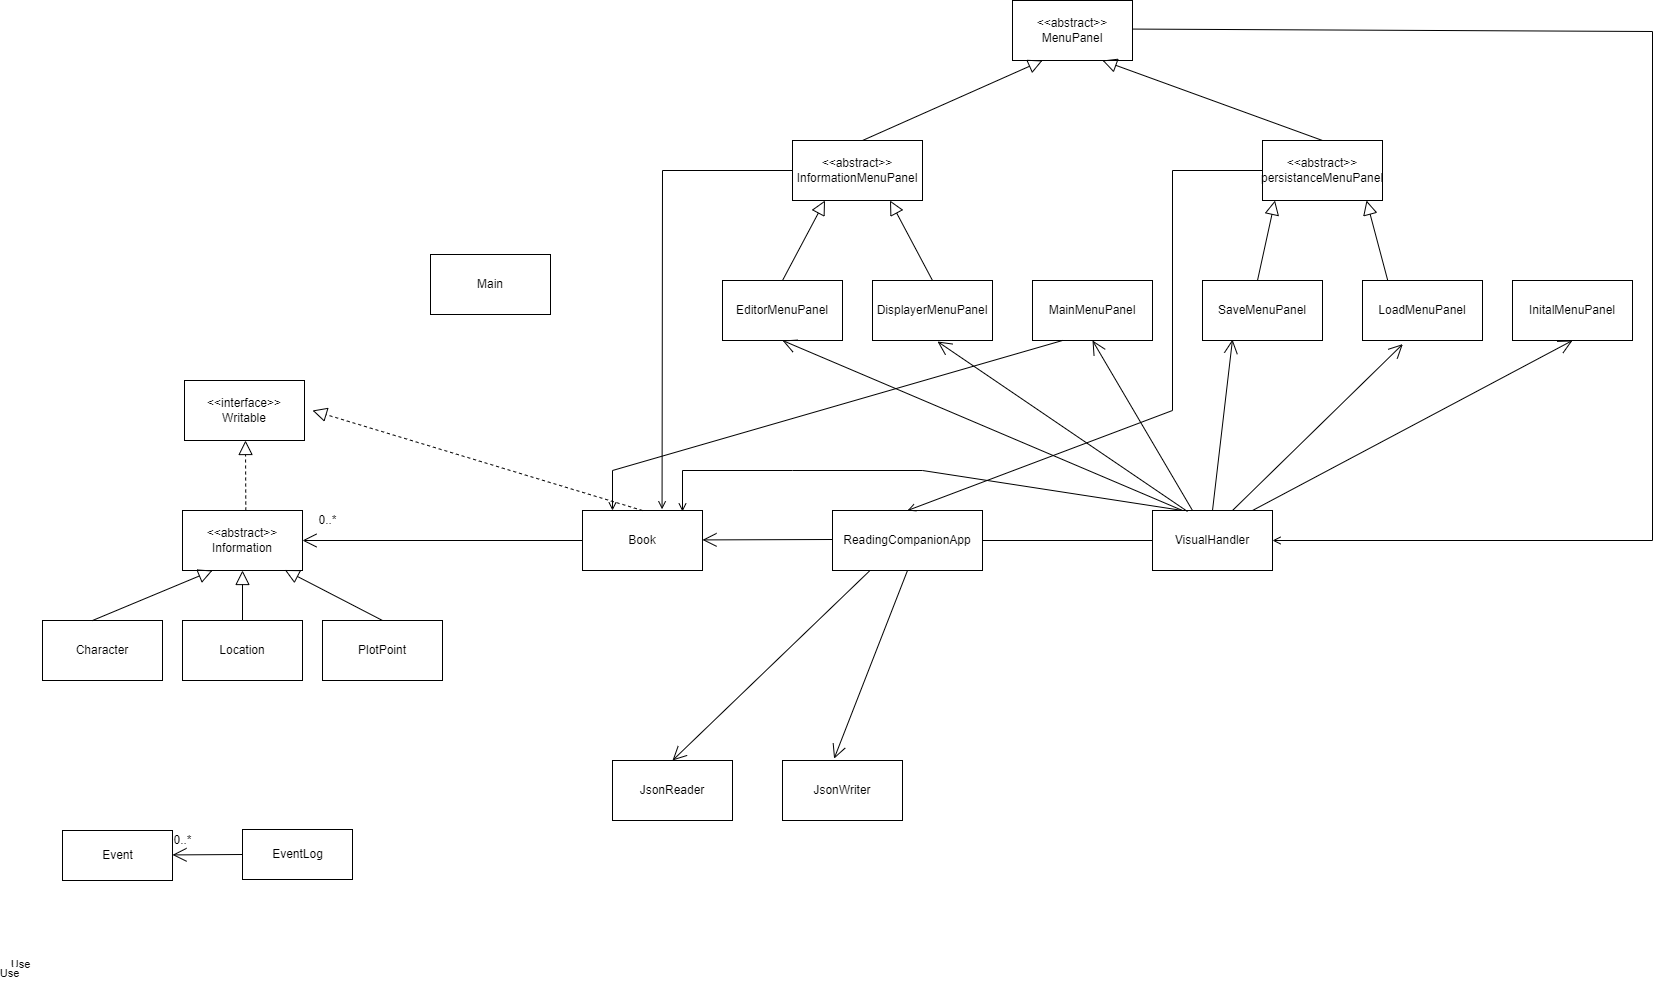

The diagram above was exported from draw.io. Its source (the exported page's mxGraphModel, read from the mxfile embedded in the PNG):
<mxGraphModel dx="1828" dy="1070" grid="1" gridSize="10" guides="1" tooltips="1" connect="1" arrows="1" fold="1" page="1" pageScale="1" pageWidth="850" pageHeight="1100" background="none" math="0" shadow="0">
  <root>
    <mxCell id="0" />
    <mxCell id="1" parent="0" />
    <mxCell id="DnhSaokaFbZzOLFYxmDt-3" value="Book" style="rounded=0;whiteSpace=wrap;html=1;" parent="1" vertex="1">
      <mxGeometry x="582" y="626" width="120" height="60" as="geometry" />
    </mxCell>
    <mxCell id="DnhSaokaFbZzOLFYxmDt-4" value="&amp;lt;&amp;lt;abstract&amp;gt;&amp;gt;&lt;br&gt;Information" style="rounded=0;whiteSpace=wrap;html=1;" parent="1" vertex="1">
      <mxGeometry x="182" y="626" width="120" height="60" as="geometry" />
    </mxCell>
    <mxCell id="DnhSaokaFbZzOLFYxmDt-5" value="Character" style="rounded=0;whiteSpace=wrap;html=1;" parent="1" vertex="1">
      <mxGeometry x="42" y="736" width="120" height="60" as="geometry" />
    </mxCell>
    <mxCell id="DnhSaokaFbZzOLFYxmDt-6" value="Location" style="rounded=0;whiteSpace=wrap;html=1;" parent="1" vertex="1">
      <mxGeometry x="182" y="736" width="120" height="60" as="geometry" />
    </mxCell>
    <mxCell id="DnhSaokaFbZzOLFYxmDt-7" value="PlotPoint" style="rounded=0;whiteSpace=wrap;html=1;" parent="1" vertex="1">
      <mxGeometry x="322" y="736" width="120" height="60" as="geometry" />
    </mxCell>
    <mxCell id="DnhSaokaFbZzOLFYxmDt-22" value="" style="endArrow=open;endFill=1;endSize=12;html=1;rounded=0;entryX=1;entryY=0.5;entryDx=0;entryDy=0;exitX=0;exitY=0.5;exitDx=0;exitDy=0;" parent="1" source="DnhSaokaFbZzOLFYxmDt-3" target="DnhSaokaFbZzOLFYxmDt-4" edge="1">
      <mxGeometry width="160" relative="1" as="geometry">
        <mxPoint x="512" y="686" as="sourcePoint" />
        <mxPoint x="672" y="686" as="targetPoint" />
      </mxGeometry>
    </mxCell>
    <mxCell id="DnhSaokaFbZzOLFYxmDt-23" value="0..*" style="text;html=1;align=center;verticalAlign=middle;resizable=0;points=[];autosize=1;strokeColor=none;fillColor=none;" parent="1" vertex="1">
      <mxGeometry x="312" y="626" width="30" height="20" as="geometry" />
    </mxCell>
    <mxCell id="DnhSaokaFbZzOLFYxmDt-24" value="Use" style="endArrow=block;endSize=12;dashed=1;html=1;rounded=0;exitX=0.5;exitY=0;exitDx=0;exitDy=0;endFill=0;" parent="1" edge="1">
      <mxGeometry x="-1" y="507" width="160" relative="1" as="geometry">
        <mxPoint x="245.31999999999954" y="626" as="sourcePoint" />
        <mxPoint x="245" y="556" as="targetPoint" />
        <mxPoint x="282" y="452" as="offset" />
      </mxGeometry>
    </mxCell>
    <mxCell id="DnhSaokaFbZzOLFYxmDt-25" value="&amp;lt;&amp;lt;interface&amp;gt;&amp;gt;&lt;br&gt;Writable" style="rounded=0;whiteSpace=wrap;html=1;" parent="1" vertex="1">
      <mxGeometry x="184" y="496" width="120" height="60" as="geometry" />
    </mxCell>
    <mxCell id="DnhSaokaFbZzOLFYxmDt-26" value="Use" style="endArrow=block;endSize=12;dashed=1;html=1;rounded=0;exitX=0.5;exitY=0;exitDx=0;exitDy=0;endFill=0;" parent="1" source="DnhSaokaFbZzOLFYxmDt-3" edge="1">
      <mxGeometry x="1" y="640" width="160" relative="1" as="geometry">
        <mxPoint x="841.7299999999997" y="606" as="sourcePoint" />
        <mxPoint x="312" y="526" as="targetPoint" />
        <mxPoint x="-117" y="-49" as="offset" />
      </mxGeometry>
    </mxCell>
    <mxCell id="DnhSaokaFbZzOLFYxmDt-27" value="Event" style="html=1;" parent="1" vertex="1">
      <mxGeometry x="62" y="946" width="110" height="50" as="geometry" />
    </mxCell>
    <mxCell id="DnhSaokaFbZzOLFYxmDt-28" value="EventLog" style="html=1;" parent="1" vertex="1">
      <mxGeometry x="242" y="945" width="110" height="50" as="geometry" />
    </mxCell>
    <mxCell id="DnhSaokaFbZzOLFYxmDt-29" value="" style="endArrow=open;endFill=1;endSize=12;html=1;rounded=0;entryX=1;entryY=0.5;entryDx=0;entryDy=0;" parent="1" edge="1">
      <mxGeometry width="160" relative="1" as="geometry">
        <mxPoint x="242" y="970" as="sourcePoint" />
        <mxPoint x="172" y="970.4100000000001" as="targetPoint" />
      </mxGeometry>
    </mxCell>
    <mxCell id="DnhSaokaFbZzOLFYxmDt-30" value="0..*" style="text;html=1;align=center;verticalAlign=middle;resizable=0;points=[];autosize=1;strokeColor=none;fillColor=none;" parent="1" vertex="1">
      <mxGeometry x="167" y="946" width="30" height="20" as="geometry" />
    </mxCell>
    <mxCell id="DnhSaokaFbZzOLFYxmDt-32" value="ReadingCompanionApp" style="rounded=0;whiteSpace=wrap;html=1;" parent="1" vertex="1">
      <mxGeometry x="832" y="626" width="150" height="60" as="geometry" />
    </mxCell>
    <mxCell id="DnhSaokaFbZzOLFYxmDt-33" value="JsonReader&lt;span style=&quot;color: rgba(0 , 0 , 0 , 0) ; font-family: monospace ; font-size: 0px&quot;&gt;%3CmxGraphModel%3E%3Croot%3E%3CmxCell%20id%3D%220%22%2F%3E%3CmxCell%20id%3D%221%22%20parent%3D%220%22%2F%3E%3CmxCell%20id%3D%222%22%20value%3D%22%22%20style%3D%22endArrow%3Dopen%3BendFill%3D1%3BendSize%3D12%3Bhtml%3D1%3Brounded%3D0%3BentryX%3D1%3BentryY%3D0.5%3BentryDx%3D0%3BentryDy%3D0%3BexitX%3D0%3BexitY%3D0.5%3BexitDx%3D0%3BexitDy%3D0%3B%22%20edge%3D%221%22%20parent%3D%221%22%3E%3CmxGeometry%20width%3D%22160%22%20relative%3D%221%22%20as%3D%22geometry%22%3E%3CmxPoint%20x%3D%22750%22%20y%3D%22210%22%20as%3D%22sourcePoint%22%2F%3E%3CmxPoint%20x%3D%22270%22%20y%3D%22210%22%20as%3D%22targetPoint%22%2F%3E%3C%2FmxGeometry%3E%3C%2FmxCell%3E%3C%2Froot%3E%3C%2FmxGraphModel%3E&lt;/span&gt;" style="rounded=0;whiteSpace=wrap;html=1;" parent="1" vertex="1">
      <mxGeometry x="612" y="876" width="120" height="60" as="geometry" />
    </mxCell>
    <mxCell id="DnhSaokaFbZzOLFYxmDt-34" value="JsonWriter" style="rounded=0;whiteSpace=wrap;html=1;" parent="1" vertex="1">
      <mxGeometry x="782" y="876" width="120" height="60" as="geometry" />
    </mxCell>
    <mxCell id="DnhSaokaFbZzOLFYxmDt-37" value="" style="endArrow=open;endFill=1;endSize=12;html=1;rounded=0;entryX=1;entryY=0.5;entryDx=0;entryDy=0;" parent="1" edge="1">
      <mxGeometry width="160" relative="1" as="geometry">
        <mxPoint x="832" y="655" as="sourcePoint" />
        <mxPoint x="702" y="655.41" as="targetPoint" />
      </mxGeometry>
    </mxCell>
    <mxCell id="DnhSaokaFbZzOLFYxmDt-39" value="" style="endArrow=open;endFill=1;endSize=12;html=1;rounded=0;entryX=0.5;entryY=0;entryDx=0;entryDy=0;exitX=0.25;exitY=1;exitDx=0;exitDy=0;" parent="1" source="DnhSaokaFbZzOLFYxmDt-32" target="DnhSaokaFbZzOLFYxmDt-33" edge="1">
      <mxGeometry width="160" relative="1" as="geometry">
        <mxPoint x="842" y="665" as="sourcePoint" />
        <mxPoint x="712" y="665.41" as="targetPoint" />
      </mxGeometry>
    </mxCell>
    <mxCell id="DnhSaokaFbZzOLFYxmDt-40" value="" style="endArrow=open;endFill=1;endSize=12;html=1;rounded=0;entryX=0.43;entryY=-0.03;entryDx=0;entryDy=0;exitX=0.5;exitY=1;exitDx=0;exitDy=0;entryPerimeter=0;" parent="1" source="DnhSaokaFbZzOLFYxmDt-32" target="DnhSaokaFbZzOLFYxmDt-34" edge="1">
      <mxGeometry width="160" relative="1" as="geometry">
        <mxPoint x="879.5" y="696" as="sourcePoint" />
        <mxPoint x="682" y="886" as="targetPoint" />
      </mxGeometry>
    </mxCell>
    <mxCell id="DnhSaokaFbZzOLFYxmDt-41" value="VisualHandler" style="rounded=0;whiteSpace=wrap;html=1;" parent="1" vertex="1">
      <mxGeometry x="1152" y="626" width="120" height="60" as="geometry" />
    </mxCell>
    <mxCell id="DnhSaokaFbZzOLFYxmDt-43" value="" style="endArrow=none;html=1;rounded=0;exitX=1;exitY=0.5;exitDx=0;exitDy=0;entryX=0;entryY=0.5;entryDx=0;entryDy=0;" parent="1" source="DnhSaokaFbZzOLFYxmDt-32" target="DnhSaokaFbZzOLFYxmDt-41" edge="1">
      <mxGeometry width="50" height="50" relative="1" as="geometry">
        <mxPoint x="1042" y="726" as="sourcePoint" />
        <mxPoint x="1092" y="676" as="targetPoint" />
      </mxGeometry>
    </mxCell>
    <mxCell id="DnhSaokaFbZzOLFYxmDt-44" value="" style="endArrow=open;html=1;rounded=0;entryX=0.5;entryY=0;entryDx=0;entryDy=0;exitX=0.25;exitY=0;exitDx=0;exitDy=0;endFill=0;" parent="1" source="DnhSaokaFbZzOLFYxmDt-41" edge="1">
      <mxGeometry width="50" height="50" relative="1" as="geometry">
        <mxPoint x="1182" y="617" as="sourcePoint" />
        <mxPoint x="682" y="627" as="targetPoint" />
        <Array as="points">
          <mxPoint x="922" y="586" />
          <mxPoint x="792" y="586" />
          <mxPoint x="682" y="586" />
        </Array>
      </mxGeometry>
    </mxCell>
    <mxCell id="DnhSaokaFbZzOLFYxmDt-45" value="SaveMenuPanel" style="rounded=0;whiteSpace=wrap;html=1;" parent="1" vertex="1">
      <mxGeometry x="1202" y="396" width="120" height="60" as="geometry" />
    </mxCell>
    <mxCell id="DnhSaokaFbZzOLFYxmDt-46" value="LoadMenuPanel" style="rounded=0;whiteSpace=wrap;html=1;" parent="1" vertex="1">
      <mxGeometry x="1362" y="396" width="120" height="60" as="geometry" />
    </mxCell>
    <mxCell id="DnhSaokaFbZzOLFYxmDt-47" value="DisplayerMenuPanel" style="rounded=0;whiteSpace=wrap;html=1;" parent="1" vertex="1">
      <mxGeometry x="872" y="396" width="120" height="60" as="geometry" />
    </mxCell>
    <mxCell id="DnhSaokaFbZzOLFYxmDt-49" value="EditorMenuPanel" style="rounded=0;whiteSpace=wrap;html=1;" parent="1" vertex="1">
      <mxGeometry x="722" y="396" width="120" height="60" as="geometry" />
    </mxCell>
    <mxCell id="DnhSaokaFbZzOLFYxmDt-52" value="MainMenuPanel" style="rounded=0;whiteSpace=wrap;html=1;" parent="1" vertex="1">
      <mxGeometry x="1032" y="396" width="120" height="60" as="geometry" />
    </mxCell>
    <mxCell id="DnhSaokaFbZzOLFYxmDt-54" value="InitalMenuPanel" style="rounded=0;whiteSpace=wrap;html=1;" parent="1" vertex="1">
      <mxGeometry x="1512" y="396" width="120" height="60" as="geometry" />
    </mxCell>
    <mxCell id="DnhSaokaFbZzOLFYxmDt-55" value="" style="endArrow=open;endFill=1;endSize=12;html=1;rounded=0;entryX=0.5;entryY=1;entryDx=0;entryDy=0;exitX=0.25;exitY=0;exitDx=0;exitDy=0;" parent="1" source="DnhSaokaFbZzOLFYxmDt-41" target="DnhSaokaFbZzOLFYxmDt-49" edge="1">
      <mxGeometry width="160" relative="1" as="geometry">
        <mxPoint x="1182" y="606" as="sourcePoint" />
        <mxPoint x="1152" y="526" as="targetPoint" />
      </mxGeometry>
    </mxCell>
    <mxCell id="DnhSaokaFbZzOLFYxmDt-56" value="" style="endArrow=open;endFill=1;endSize=12;html=1;rounded=0;entryX=0.5;entryY=1;entryDx=0;entryDy=0;exitX=0.25;exitY=0;exitDx=0;exitDy=0;" parent="1" edge="1">
      <mxGeometry width="160" relative="1" as="geometry">
        <mxPoint x="1187" y="626.9999999999998" as="sourcePoint" />
        <mxPoint x="937" y="456.9999999999998" as="targetPoint" />
      </mxGeometry>
    </mxCell>
    <mxCell id="DnhSaokaFbZzOLFYxmDt-57" value="" style="endArrow=open;endFill=1;endSize=12;html=1;rounded=0;entryX=0.5;entryY=1;entryDx=0;entryDy=0;" parent="1" target="DnhSaokaFbZzOLFYxmDt-52" edge="1">
      <mxGeometry width="160" relative="1" as="geometry">
        <mxPoint x="1192" y="626" as="sourcePoint" />
        <mxPoint x="942" y="466" as="targetPoint" />
      </mxGeometry>
    </mxCell>
    <mxCell id="DnhSaokaFbZzOLFYxmDt-58" value="" style="endArrow=open;endFill=1;endSize=12;html=1;rounded=0;exitX=0.5;exitY=0;exitDx=0;exitDy=0;" parent="1" source="DnhSaokaFbZzOLFYxmDt-41" edge="1">
      <mxGeometry width="160" relative="1" as="geometry">
        <mxPoint x="1212" y="645" as="sourcePoint" />
        <mxPoint x="1232" y="455" as="targetPoint" />
      </mxGeometry>
    </mxCell>
    <mxCell id="DnhSaokaFbZzOLFYxmDt-59" value="" style="endArrow=open;endFill=1;endSize=12;html=1;rounded=0;entryX=0.336;entryY=1.06;entryDx=0;entryDy=0;entryPerimeter=0;" parent="1" target="DnhSaokaFbZzOLFYxmDt-46" edge="1">
      <mxGeometry width="160" relative="1" as="geometry">
        <mxPoint x="1232" y="626" as="sourcePoint" />
        <mxPoint x="1242" y="465" as="targetPoint" />
      </mxGeometry>
    </mxCell>
    <mxCell id="DnhSaokaFbZzOLFYxmDt-60" value="" style="endArrow=open;endFill=1;endSize=12;html=1;rounded=0;entryX=0.5;entryY=1;entryDx=0;entryDy=0;" parent="1" target="DnhSaokaFbZzOLFYxmDt-54" edge="1">
      <mxGeometry width="160" relative="1" as="geometry">
        <mxPoint x="1252" y="626" as="sourcePoint" />
        <mxPoint x="1252" y="475" as="targetPoint" />
      </mxGeometry>
    </mxCell>
    <mxCell id="DnhSaokaFbZzOLFYxmDt-61" value="&amp;lt;&amp;lt;abstract&amp;gt;&amp;gt;&lt;br&gt;InformationMenuPanel" style="rounded=0;whiteSpace=wrap;html=1;" parent="1" vertex="1">
      <mxGeometry x="792" y="256" width="130" height="60" as="geometry" />
    </mxCell>
    <mxCell id="DnhSaokaFbZzOLFYxmDt-67" value="" style="endArrow=block;endFill=0;endSize=12;html=1;rounded=0;entryX=0.25;entryY=1;entryDx=0;entryDy=0;" parent="1" target="DnhSaokaFbZzOLFYxmDt-4" edge="1">
      <mxGeometry width="160" relative="1" as="geometry">
        <mxPoint x="112" y="736.0000000000002" as="sourcePoint" />
        <mxPoint x="272" y="736.0000000000002" as="targetPoint" />
        <Array as="points">
          <mxPoint x="92" y="736" />
        </Array>
      </mxGeometry>
    </mxCell>
    <mxCell id="DnhSaokaFbZzOLFYxmDt-71" value="" style="endArrow=block;endFill=0;endSize=12;html=1;rounded=0;exitX=0.5;exitY=0;exitDx=0;exitDy=0;entryX=0.5;entryY=1;entryDx=0;entryDy=0;" parent="1" source="DnhSaokaFbZzOLFYxmDt-6" target="DnhSaokaFbZzOLFYxmDt-4" edge="1">
      <mxGeometry width="160" relative="1" as="geometry">
        <mxPoint x="302" y="606" as="sourcePoint" />
        <mxPoint x="462" y="606" as="targetPoint" />
      </mxGeometry>
    </mxCell>
    <mxCell id="DnhSaokaFbZzOLFYxmDt-72" value="" style="endArrow=block;endFill=0;endSize=12;html=1;rounded=0;exitX=0.5;exitY=0;exitDx=0;exitDy=0;entryX=0.853;entryY=0.991;entryDx=0;entryDy=0;entryPerimeter=0;" parent="1" source="DnhSaokaFbZzOLFYxmDt-7" target="DnhSaokaFbZzOLFYxmDt-4" edge="1">
      <mxGeometry width="160" relative="1" as="geometry">
        <mxPoint x="252" y="745.9999999999998" as="sourcePoint" />
        <mxPoint x="252" y="695.9999999999998" as="targetPoint" />
      </mxGeometry>
    </mxCell>
    <mxCell id="DnhSaokaFbZzOLFYxmDt-73" value="" style="endArrow=block;endFill=0;endSize=12;html=1;rounded=0;exitX=0.5;exitY=0;exitDx=0;exitDy=0;entryX=0.25;entryY=1;entryDx=0;entryDy=0;" parent="1" source="DnhSaokaFbZzOLFYxmDt-49" target="DnhSaokaFbZzOLFYxmDt-61" edge="1">
      <mxGeometry width="160" relative="1" as="geometry">
        <mxPoint x="872" y="306" as="sourcePoint" />
        <mxPoint x="1032" y="306" as="targetPoint" />
      </mxGeometry>
    </mxCell>
    <mxCell id="DnhSaokaFbZzOLFYxmDt-74" value="" style="endArrow=block;endFill=0;endSize=12;html=1;rounded=0;exitX=0.5;exitY=0;exitDx=0;exitDy=0;entryX=0.75;entryY=1;entryDx=0;entryDy=0;" parent="1" source="DnhSaokaFbZzOLFYxmDt-47" target="DnhSaokaFbZzOLFYxmDt-61" edge="1">
      <mxGeometry width="160" relative="1" as="geometry">
        <mxPoint x="792" y="406" as="sourcePoint" />
        <mxPoint x="834.5" y="336" as="targetPoint" />
      </mxGeometry>
    </mxCell>
    <mxCell id="DnhSaokaFbZzOLFYxmDt-76" value="" style="endArrow=block;endFill=0;endSize=12;html=1;rounded=0;exitX=0.5;exitY=0;exitDx=0;exitDy=0;" parent="1" edge="1">
      <mxGeometry width="160" relative="1" as="geometry">
        <mxPoint x="1257" y="396" as="sourcePoint" />
        <mxPoint x="1274.5" y="316" as="targetPoint" />
      </mxGeometry>
    </mxCell>
    <mxCell id="DnhSaokaFbZzOLFYxmDt-77" value="" style="endArrow=block;endFill=0;endSize=12;html=1;rounded=0;exitX=0.5;exitY=0;exitDx=0;exitDy=0;" parent="1" edge="1">
      <mxGeometry width="160" relative="1" as="geometry">
        <mxPoint x="1387.25" y="396" as="sourcePoint" />
        <mxPoint x="1366" y="316" as="targetPoint" />
      </mxGeometry>
    </mxCell>
    <mxCell id="DnhSaokaFbZzOLFYxmDt-78" value="" style="endArrow=open;html=1;rounded=0;entryX=0.663;entryY=-0.02;entryDx=0;entryDy=0;entryPerimeter=0;exitX=0;exitY=0.5;exitDx=0;exitDy=0;endFill=0;" parent="1" source="DnhSaokaFbZzOLFYxmDt-61" target="DnhSaokaFbZzOLFYxmDt-3" edge="1">
      <mxGeometry width="50" height="50" relative="1" as="geometry">
        <mxPoint x="662" y="306" as="sourcePoint" />
        <mxPoint x="696" y="426" as="targetPoint" />
        <Array as="points">
          <mxPoint x="662" y="286" />
        </Array>
      </mxGeometry>
    </mxCell>
    <mxCell id="DnhSaokaFbZzOLFYxmDt-80" value="" style="endArrow=open;html=1;rounded=0;exitX=0.25;exitY=1;exitDx=0;exitDy=0;endFill=0;" parent="1" source="DnhSaokaFbZzOLFYxmDt-52" edge="1">
      <mxGeometry width="50" height="50" relative="1" as="geometry">
        <mxPoint x="1067" y="536" as="sourcePoint" />
        <mxPoint x="612" y="626" as="targetPoint" />
        <Array as="points">
          <mxPoint x="612" y="586" />
        </Array>
      </mxGeometry>
    </mxCell>
    <mxCell id="DnhSaokaFbZzOLFYxmDt-81" value="&amp;lt;&amp;lt;abstract&amp;gt;&amp;gt;&lt;br&gt;persistanceMenuPanel" style="rounded=0;whiteSpace=wrap;html=1;" parent="1" vertex="1">
      <mxGeometry x="1262" y="256" width="120" height="60" as="geometry" />
    </mxCell>
    <mxCell id="DnhSaokaFbZzOLFYxmDt-82" value="" style="endArrow=open;html=1;rounded=0;exitX=0;exitY=0.5;exitDx=0;exitDy=0;entryX=0.5;entryY=0;entryDx=0;entryDy=0;endFill=0;" parent="1" source="DnhSaokaFbZzOLFYxmDt-81" target="DnhSaokaFbZzOLFYxmDt-32" edge="1">
      <mxGeometry width="50" height="50" relative="1" as="geometry">
        <mxPoint x="1092" y="366" as="sourcePoint" />
        <mxPoint x="1172" y="556" as="targetPoint" />
        <Array as="points">
          <mxPoint x="1172" y="286" />
          <mxPoint x="1172" y="526" />
        </Array>
      </mxGeometry>
    </mxCell>
    <mxCell id="DnhSaokaFbZzOLFYxmDt-83" value="&amp;lt;&amp;lt;abstract&amp;gt;&amp;gt;&lt;br&gt;MenuPanel" style="rounded=0;whiteSpace=wrap;html=1;" parent="1" vertex="1">
      <mxGeometry x="1012" y="116" width="120" height="60" as="geometry" />
    </mxCell>
    <mxCell id="DnhSaokaFbZzOLFYxmDt-84" value="" style="endArrow=block;endFill=0;endSize=12;html=1;rounded=0;entryX=0.25;entryY=1;entryDx=0;entryDy=0;" parent="1" target="DnhSaokaFbZzOLFYxmDt-83" edge="1">
      <mxGeometry width="160" relative="1" as="geometry">
        <mxPoint x="862" y="256" as="sourcePoint" />
        <mxPoint x="1012" y="202" as="targetPoint" />
      </mxGeometry>
    </mxCell>
    <mxCell id="DnhSaokaFbZzOLFYxmDt-85" value="" style="endArrow=block;endFill=0;endSize=12;html=1;rounded=0;exitX=0.5;exitY=0;exitDx=0;exitDy=0;entryX=0.75;entryY=1;entryDx=0;entryDy=0;" parent="1" source="DnhSaokaFbZzOLFYxmDt-81" target="DnhSaokaFbZzOLFYxmDt-83" edge="1">
      <mxGeometry width="160" relative="1" as="geometry">
        <mxPoint x="1292" y="66" as="sourcePoint" />
        <mxPoint x="1162" y="246" as="targetPoint" />
      </mxGeometry>
    </mxCell>
    <mxCell id="DnhSaokaFbZzOLFYxmDt-86" value="" style="endArrow=open;html=1;rounded=0;entryX=1;entryY=0.5;entryDx=0;entryDy=0;endFill=0;" parent="1" target="DnhSaokaFbZzOLFYxmDt-41" edge="1">
      <mxGeometry width="50" height="50" relative="1" as="geometry">
        <mxPoint x="1132" y="144.57" as="sourcePoint" />
        <mxPoint x="1652" y="776" as="targetPoint" />
        <Array as="points">
          <mxPoint x="1652" y="147" />
          <mxPoint x="1652" y="656" />
        </Array>
      </mxGeometry>
    </mxCell>
    <mxCell id="LX63J60zyB1oxZwEG0el-1" value="Main" style="rounded=0;whiteSpace=wrap;html=1;" vertex="1" parent="1">
      <mxGeometry x="430" y="370" width="120" height="60" as="geometry" />
    </mxCell>
  </root>
</mxGraphModel>